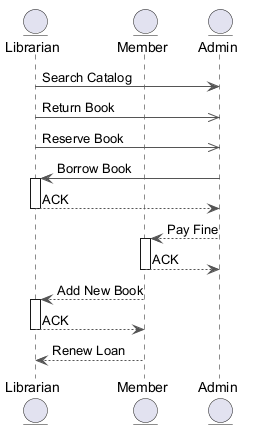

The diagram above was rendered by PlantUML. Its source (embedded in the PNG):
@startuml
skinparam ArrowColor #555555
entity "Librarian" as L
entity "Member" as M
entity "Admin" as A
L -> A : Search Catalog
L ->> A : Return Book
L ->> A : Reserve Book
A -> L : Borrow Book
activate L
L --> A : ACK
deactivate L
A --> M : Pay Fine
activate M
M --> A : ACK
deactivate M
M --> L : Add New Book
activate L
L --> M : ACK
deactivate L
M --> L : Renew Loan
@enduml